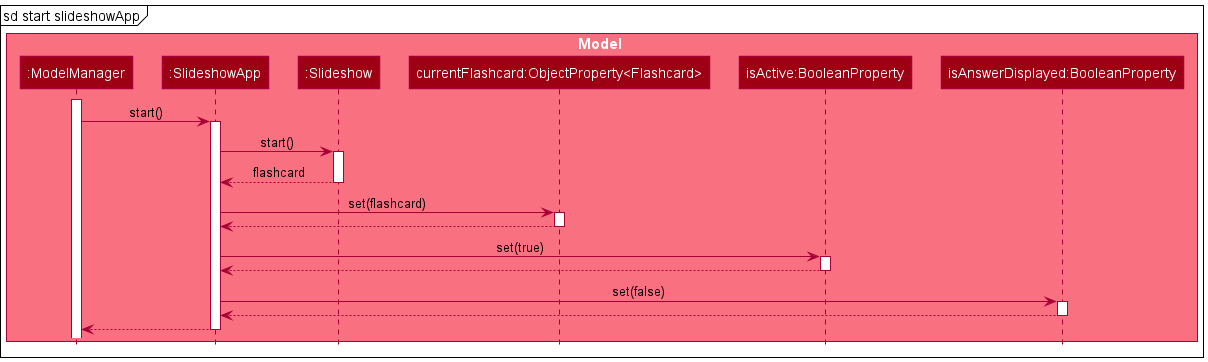

The diagram above was rendered by PlantUML. Its source (embedded in the PNG):
@startuml
!include style.puml

box Model MODEL_COLOR_T1
participant ":ModelManager" as ModelManager MODEL_COLOR
participant ":SlideshowApp" as SlideshowApp MODEL_COLOR
participant ":Slideshow" as Slideshow MODEL_COLOR
participant "currentFlashcard:ObjectProperty<Flashcard>" as Flashcard MODEL_COLOR
participant "isActive:BooleanProperty" as isActive MODEL_COLOR
participant "isAnswerDisplayed:BooleanProperty" as isAnswerDisplayed MODEL_COLOR
end box

mainframe sd start slideshowApp

activate ModelManager

ModelManager -> SlideshowApp : start()
activate SlideshowApp

SlideshowApp -> Slideshow : start()
activate Slideshow

SlideshowApp <-- Slideshow : flashcard
deactivate Slideshow

SlideshowApp -> Flashcard : set(flashcard)
activate Flashcard

SlideshowApp <-- Flashcard
deactivate

SlideshowApp -> isActive : set(true)
activate isActive

SlideshowApp <-- isActive
deactivate isActive

SlideshowApp -> isAnswerDisplayed : set(false)
activate isAnswerDisplayed

SlideshowApp <-- isAnswerDisplayed
deactivate isAnswerDisplayed

ModelManager <-- SlideshowApp
deactivate SlideshowApp
@enduml